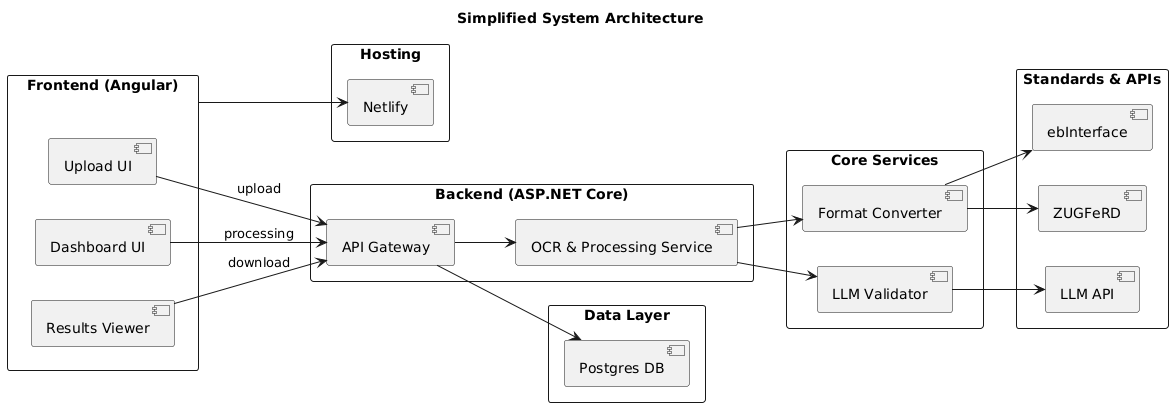

The diagram above was rendered by PlantUML. Its source (embedded in the PNG):
@startuml
left to right direction
skinparam packageStyle rectangle
title Simplified System Architecture

package "Frontend (Angular)" {
    [Upload UI]
    [Dashboard UI]
    [Results Viewer]
}

package "Backend (ASP.NET Core)" {
    [API Gateway]
    [OCR & Processing Service]
}

package "Core Services" {
    [Format Converter]
    [LLM Validator]
}

package "Standards & APIs" {
    [ebInterface]
    [ZUGFeRD]
    [LLM API]
}

package "Data Layer" {
    [Postgres DB]
}

package "Hosting" {
    [Netlify]
}

' --- Connections ---

' Frontend
[Upload UI] --> [API Gateway] : upload
[Dashboard UI] --> [API Gateway] : processing
[Results Viewer] --> [API Gateway] : download

' Hosting
"Frontend (Angular)" --> [Netlify]

' Backend
[API Gateway] --> [OCR & Processing Service]
[OCR & Processing Service] --> [Format Converter]
[OCR & Processing Service] --> [LLM Validator]
[API Gateway] --> [Postgres DB]

' Core services
[Format Converter] --> [ebInterface]
[Format Converter] --> [ZUGFeRD]
[LLM Validator] --> [LLM API]
@enduml